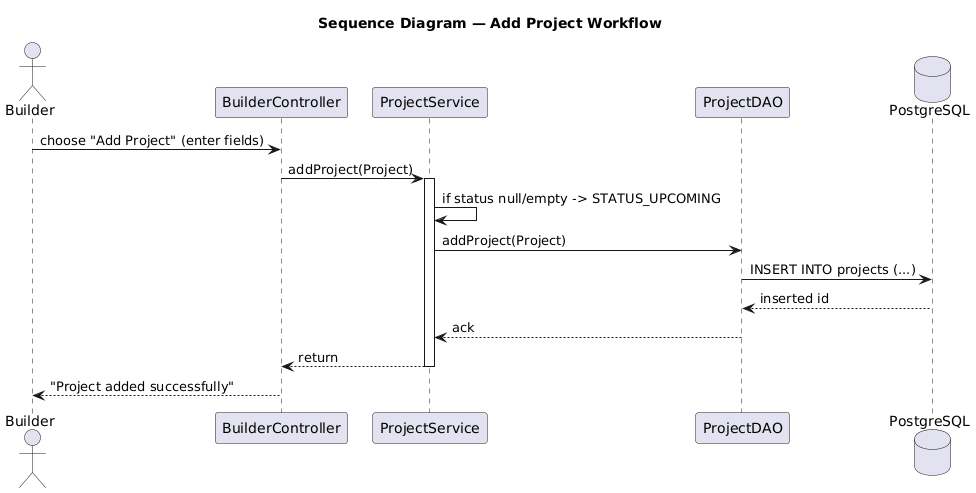

The diagram above was rendered by PlantUML. Its source (embedded in the PNG):
@startuml
title Sequence Diagram — Add Project Workflow

actor Builder as User
participant "BuilderController" as C
participant "ProjectService" as S
participant "ProjectDAO" as D
database "PostgreSQL" as DB

User -> C : choose "Add Project" (enter fields)
C -> S : addProject(Project)
activate S
S -> S : if status null/empty -> STATUS_UPCOMING
S -> D : addProject(Project)
D -> DB : INSERT INTO projects (...)
DB --> D : inserted id
D --> S : ack
S --> C : return
deactivate S
C --> User : "Project added successfully"
@enduml